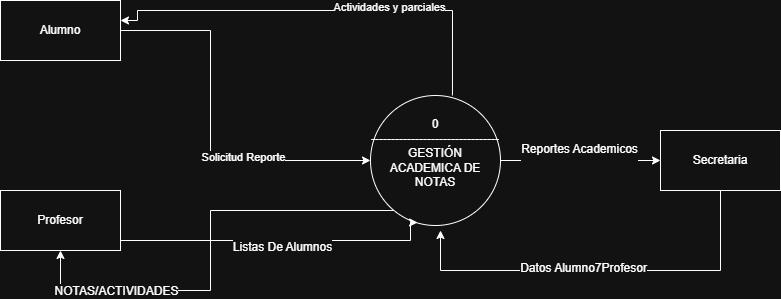

The diagram above was exported from draw.io. Its source (the exported page's mxGraphModel, read from the mxfile embedded in the PNG):
<mxGraphModel dx="1111" dy="471" grid="1" gridSize="10" guides="1" tooltips="1" connect="1" arrows="1" fold="1" page="1" pageScale="1" pageWidth="827" pageHeight="1169" math="0" shadow="0">
  <root>
    <mxCell id="0" />
    <mxCell id="1" parent="0" />
    <mxCell id="0Gt-bPEfbFIDFpn4T5oG-3" edge="1" parent="1" source="Npz2Djn4cDrqulxnRSIM-1" style="edgeStyle=orthogonalEdgeStyle;rounded=0;orthogonalLoop=1;jettySize=auto;html=1;entryX=0;entryY=0.5;entryDx=0;entryDy=0;" target="Npz2Djn4cDrqulxnRSIM-6">
      <mxGeometry relative="1" as="geometry" />
    </mxCell>
    <mxCell id="EsSbO-oiRAe2xNCHTg3b-5" connectable="0" parent="0Gt-bPEfbFIDFpn4T5oG-3" style="edgeLabel;html=1;align=center;verticalAlign=middle;resizable=0;points=[];fontSize=12;" value="Reportes Academicos&lt;div&gt;&lt;br&gt;&lt;/div&gt;" vertex="1">
      <mxGeometry relative="1" x="-0.0111" y="5" as="geometry">
        <mxPoint x="-1" as="offset" />
      </mxGeometry>
    </mxCell>
    <mxCell id="0Gt-bPEfbFIDFpn4T5oG-4" edge="1" parent="1" style="edgeStyle=orthogonalEdgeStyle;rounded=0;orthogonalLoop=1;jettySize=auto;html=1;entryX=0.942;entryY=0.333;entryDx=0;entryDy=0;entryPerimeter=0;">
      <mxGeometry relative="1" as="geometry">
        <Array as="points">
          <mxPoint x="501.96" y="80" />
          <mxPoint x="186.96" y="80" />
          <mxPoint x="186.96" y="90" />
        </Array>
        <mxPoint x="501.96" y="165" as="sourcePoint" />
        <mxPoint x="169.99999999999997" y="89.98000000000002" as="targetPoint" />
      </mxGeometry>
    </mxCell>
    <mxCell id="0Gt-bPEfbFIDFpn4T5oG-6" connectable="0" parent="0Gt-bPEfbFIDFpn4T5oG-4" style="edgeLabel;html=1;align=center;verticalAlign=middle;resizable=0;points=[];" value="Actividades y parciales" vertex="1">
      <mxGeometry relative="1" x="-0.3" y="-4" as="geometry">
        <mxPoint as="offset" />
      </mxGeometry>
    </mxCell>
    <mxCell id="0Gt-bPEfbFIDFpn4T5oG-5" edge="1" parent="1" source="Npz2Djn4cDrqulxnRSIM-1" style="edgeStyle=orthogonalEdgeStyle;rounded=0;orthogonalLoop=1;jettySize=auto;html=1;entryX=0.5;entryY=1;entryDx=0;entryDy=0;" target="Npz2Djn4cDrqulxnRSIM-2">
      <mxGeometry relative="1" as="geometry">
        <Array as="points">
          <mxPoint x="260" y="280" />
          <mxPoint x="260" y="360" />
          <mxPoint x="110" y="360" />
        </Array>
      </mxGeometry>
    </mxCell>
    <mxCell id="EsSbO-oiRAe2xNCHTg3b-4" connectable="0" parent="0Gt-bPEfbFIDFpn4T5oG-5" style="edgeLabel;html=1;align=center;verticalAlign=middle;resizable=0;points=[];fontSize=12;" value="NOTAS/ACTIVIDADES" vertex="1">
      <mxGeometry relative="1" x="0.5847" as="geometry">
        <mxPoint x="1" as="offset" />
      </mxGeometry>
    </mxCell>
    <mxCell id="Npz2Djn4cDrqulxnRSIM-1" parent="1" style="ellipse;whiteSpace=wrap;html=1;aspect=fixed;" value="0&lt;div&gt;--------------------------------&lt;/div&gt;&lt;div&gt;GESTIÓN ACADEMICA DE NOTAS&lt;/div&gt;&lt;div&gt;&lt;br&gt;&lt;/div&gt;" vertex="1">
      <mxGeometry height="130" width="130" x="420" y="165" as="geometry" />
    </mxCell>
    <mxCell id="Npz2Djn4cDrqulxnRSIM-5" parent="1" style="rounded=0;whiteSpace=wrap;html=1;" value="Alumno" vertex="1">
      <mxGeometry height="60" width="120" x="50" y="70" as="geometry" />
    </mxCell>
    <mxCell id="0Gt-bPEfbFIDFpn4T5oG-1" edge="1" parent="1" source="Npz2Djn4cDrqulxnRSIM-5" style="edgeStyle=orthogonalEdgeStyle;rounded=0;orthogonalLoop=1;jettySize=auto;html=1;">
      <mxGeometry relative="1" as="geometry">
        <Array as="points">
          <mxPoint x="260" y="100" />
          <mxPoint x="260" y="230" />
        </Array>
        <mxPoint x="420" y="230" as="targetPoint" />
      </mxGeometry>
    </mxCell>
    <mxCell id="0Gt-bPEfbFIDFpn4T5oG-2" connectable="0" parent="0Gt-bPEfbFIDFpn4T5oG-1" style="edgeLabel;html=1;align=center;verticalAlign=middle;resizable=0;points=[];" value="Solicitud Reporte&lt;div&gt;&lt;br&gt;&lt;/div&gt;" vertex="1">
      <mxGeometry relative="1" x="0.3263" y="-3" as="geometry">
        <mxPoint as="offset" />
      </mxGeometry>
    </mxCell>
    <mxCell id="Npz2Djn4cDrqulxnRSIM-6" parent="1" style="rounded=0;whiteSpace=wrap;html=1;" value="Secretaria" vertex="1">
      <mxGeometry height="60" width="120" x="710" y="200" as="geometry" />
    </mxCell>
    <mxCell id="0Gt-bPEfbFIDFpn4T5oG-10" edge="1" parent="1" source="Npz2Djn4cDrqulxnRSIM-2" style="edgeStyle=orthogonalEdgeStyle;rounded=0;orthogonalLoop=1;jettySize=auto;html=1;entryX=0.362;entryY=0.977;entryDx=0;entryDy=0;entryPerimeter=0;" target="Npz2Djn4cDrqulxnRSIM-1">
      <mxGeometry relative="1" as="geometry">
        <Array as="points">
          <mxPoint x="460" y="310" />
          <mxPoint x="460" y="292" />
        </Array>
      </mxGeometry>
    </mxCell>
    <mxCell id="EsSbO-oiRAe2xNCHTg3b-10" connectable="0" parent="0Gt-bPEfbFIDFpn4T5oG-10" style="edgeLabel;html=1;align=center;verticalAlign=middle;resizable=0;points=[];fontSize=12;" value="Listas De Alumnos" vertex="1">
      <mxGeometry relative="1" x="0.0284" y="-6" as="geometry">
        <mxPoint x="-1" as="offset" />
      </mxGeometry>
    </mxCell>
    <mxCell id="Npz2Djn4cDrqulxnRSIM-2" parent="1" style="rounded=0;whiteSpace=wrap;html=1;" value="Profesor" vertex="1">
      <mxGeometry height="60" width="120" x="50" y="260" as="geometry" />
    </mxCell>
    <mxCell id="0Gt-bPEfbFIDFpn4T5oG-7" edge="1" parent="1" source="Npz2Djn4cDrqulxnRSIM-6" style="edgeStyle=orthogonalEdgeStyle;rounded=0;orthogonalLoop=1;jettySize=auto;html=1;">
      <mxGeometry relative="1" as="geometry">
        <Array as="points">
          <mxPoint x="770" y="340" />
          <mxPoint x="490" y="340" />
        </Array>
        <mxPoint x="490" y="300" as="targetPoint" />
      </mxGeometry>
    </mxCell>
    <mxCell id="EsSbO-oiRAe2xNCHTg3b-7" connectable="0" parent="0Gt-bPEfbFIDFpn4T5oG-7" style="edgeLabel;html=1;align=center;verticalAlign=middle;resizable=0;points=[];fontSize=12;" value="Datos Alumno7Profesor" vertex="1">
      <mxGeometry relative="1" x="0.0967" y="-3" as="geometry">
        <mxPoint x="1" as="offset" />
      </mxGeometry>
    </mxCell>
  </root>
</mxGraphModel>